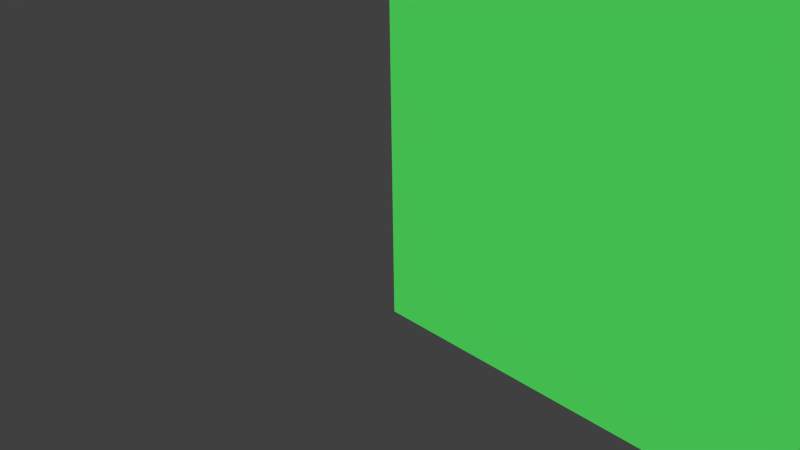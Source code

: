 # Source: tangents.blend  (saved by Blender 2.76.0; exported with 4.5.12 LTS)
import bpy
from mathutils import Matrix  # noqa: F401  (used for matrix-valued properties, if any)

bpy.ops.wm.read_factory_settings(use_empty=True)
scene = bpy.context.scene
scene.name = 'Scene'

# ---- collections
col_collection_1 = bpy.data.collections.new('Collection 1'); scene.collection.children.link(col_collection_1)

# ---- materials (node trees are filled in below, after node groups)
mat_material_002 = bpy.data.materials.new('Material.002')
mat_material_002.alpha_threshold = 0.0
mat_material_002.roughness = 0.5
mat_material_001 = bpy.data.materials.new('Material.001')
mat_material_001.alpha_threshold = 0.0
mat_material_001.roughness = 0.5

# ---- node groups
ng_common_matdefs_misc_unshaded_j3md__jme = bpy.data.node_groups.new('!Common/MatDefs/Misc/Unshaded.j3md; JME', 'ShaderNodeTree')
_s = ng_common_matdefs_misc_unshaded_j3md__jme.interface.new_socket(name='Surface', in_out='OUTPUT', socket_type='NodeSocketShader')
_s = ng_common_matdefs_misc_unshaded_j3md__jme.interface.new_socket(name='!ColorMap', in_out='INPUT', socket_type='NodeSocketColor')
_s.default_value = (0.8, 0.0, 0.003415, 1.0)
_s = ng_common_matdefs_misc_unshaded_j3md__jme.interface.new_socket(name='ColorMapAlpha', in_out='INPUT', socket_type='NodeSocketFloat')
_s.subtype = 'FACTOR'
_s.default_value = 1.0
_s.min_value = 0.0
_s.max_value = 1.0
_s = ng_common_matdefs_misc_unshaded_j3md__jme.interface.new_socket(name='!Color', in_out='INPUT', socket_type='NodeSocketColor')
_s.default_value = (1.0, 1.0, 1.0, 1.0)
_s = ng_common_matdefs_misc_unshaded_j3md__jme.interface.new_socket(name='!LightMap', in_out='INPUT', socket_type='NodeSocketColor')
_s.default_value = (1.0, 1.0, 1.0, 1.0)
_s = ng_common_matdefs_misc_unshaded_j3md__jme.interface.new_socket(name='!RenderBucket', in_out='INPUT', socket_type='NodeSocketFloat')
_N = ng_common_matdefs_misc_unshaded_j3md__jme.nodes; _L = ng_common_matdefs_misc_unshaded_j3md__jme.links
n0 = _N.new('ShaderNodeLightPath'); n0.name = 'Light Path'; n0.location = (284, 172)
n1 = _N.new('ShaderNodeMixShader'); n1.name = 'Mix Shader'; n1.location = (293, 97)
n2 = _N.new('ShaderNodeMix'); n2.name = 'Mix.001'; n2.location = (-346, -18)
n2.data_type = 'RGBA'
n2.blend_type = 'MULTIPLY'
n2.inputs[0].default_value = 1.0
n3 = _N.new('ShaderNodeMix'); n3.name = 'Mix'; n3.location = (-137, -8)
n3.data_type = 'RGBA'
n3.blend_type = 'MULTIPLY'
n3.inputs[0].default_value = 1.0
n4 = _N.new('ShaderNodeEmission'); n4.name = 'Emission'; n4.location = (81, -11)
n5 = _N.new('ShaderNodeMixShader'); n5.name = 'Mix Shader.001'; n5.location = (867, -107)
n6 = _N.new('ShaderNodeMix'); n6.name = 'Mix.002'; n6.location = (-132, -379)
n6.data_type = 'RGBA'
n6.blend_type = 'MULTIPLY'
n6.inputs[0].default_value = 1.0
n7 = _N.new('ShaderNodeBsdfTransparent'); n7.name = 'Transparent BSDF'; n7.location = (628, 31)
n7.inputs[0].default_value = (1.0, 1.0, 1.0, 0.0)
n8 = _N.new('ShaderNodeAddShader'); n8.name = 'Add Shader'; n8.location = (550, -278)
n8.width = 164
n9 = _N.new('NodeGroupOutput'); n9.name = 'Group Output'; n9.location = (1130, -125)
n9.width = 138
n10 = _N.new('ShaderNodeEmission'); n10.name = 'Emission.001'; n10.location = (200, -387)
n11 = _N.new('NodeGroupInput'); n11.name = 'Group Input'; n11.location = (-727, -111)
_L.new(n0.outputs[0], n1.inputs[0])
_L.new(n4.outputs[0], n1.inputs[2])
_L.new(n11.outputs[3], n3.inputs[7])
_L.new(n11.outputs[0], n2.inputs[6])
_L.new(n3.outputs[2], n4.inputs[0])
_L.new(n2.outputs[2], n3.inputs[6])
_L.new(n11.outputs[2], n2.inputs[7])
_L.new(n7.outputs[0], n5.inputs[1])
_L.new(n11.outputs[1], n5.inputs[0])
_L.new(n6.outputs[2], n10.inputs[0])
_L.new(n10.outputs[0], n8.inputs[1])
_L.new(n5.outputs[0], n9.inputs[0])
_L.new(n1.outputs[0], n5.inputs[2])
n9.is_active_output = True

# ---- material node trees
mat_material_002.use_nodes = True; mat_material_002.node_tree.nodes.clear()
_N = mat_material_002.node_tree.nodes; _L = mat_material_002.node_tree.links
n0 = _N.new('ShaderNodeOutputMaterial'); n0.name = 'Material Output'; n0.location = (300, 300)
n1 = _N.new('ShaderNodeGroup'); n1.name = 'Group'; n1.location = (114, 311)
n1.node_tree = ng_common_matdefs_misc_unshaded_j3md__jme
n1.inputs[0].default_value = (0.8641, 1.0, 0.9129, 1.0)
n1.inputs[1].default_value = 1.0
n1.inputs[3].default_value = (1.0, 1.0, 1.0, 1.0)
n1.inputs[4].default_value = 0.0
n2 = _N.new('ShaderNodeRGB'); n2.name = 'RGB'; n2.location = (-97, 267)
n2.outputs[0].default_value = (0.06477, 0.5, 0.08664, 1.0)
_L.new(n1.outputs[0], n0.inputs[0])
_L.new(n2.outputs[0], n1.inputs[2])
n0.is_active_output = True
mat_material_001.use_nodes = True; mat_material_001.node_tree.nodes.clear()
_N = mat_material_001.node_tree.nodes; _L = mat_material_001.node_tree.links
n0 = _N.new('ShaderNodeOutputMaterial'); n0.name = 'Material Output'; n0.location = (460, 300)
n1 = _N.new('ShaderNodeGroup'); n1.name = 'Group'; n1.location = (240, 331)
n1.node_tree = ng_common_matdefs_misc_unshaded_j3md__jme
n1.inputs[0].default_value = (0.7263, 0.8, 0.7094, 1.0)
n1.inputs[1].default_value = 1.0
n1.inputs[3].default_value = (1.0, 1.0, 1.0, 1.0)
n1.inputs[4].default_value = 0.0
n2 = _N.new('ShaderNodeRGB'); n2.name = 'RGB'; n2.location = (-17, 310)
n2.outputs[0].default_value = (0.02714, 0.0, 0.5, 1.0)
_L.new(n1.outputs[0], n0.inputs[0])
_L.new(n2.outputs[0], n1.inputs[2])
n0.is_active_output = True

# ---- world
world_world = bpy.data.worlds.new('World'); scene.world = world_world
world_world.color = (0.05088, 0.05088, 0.05088)
world_world.use_sun_shadow = False
world_world.sun_shadow_jitter_overblur = 0.0
world_world.cycles.sampling_method = 'MANUAL'
world_world.cycles.sample_map_resolution = 256

# ---- cameras
cam_camera = bpy.data.cameras.new('Camera')
cam_camera.clip_end = 100.0
cam_camera.lens = 35.0
cam_camera.sensor_width = 32.0
cam_camera.sensor_height = 18.0
cam_camera.ortho_scale = 7.314
cam_camera.dof.focus_distance = 0.0

# ---- lights
light_lamp = bpy.data.lights.new('Lamp', 'POINT')
light_lamp.transmission_factor = 0.0
light_lamp.cutoff_distance = 30.0
light_lamp.energy = 100.0
light_lamp.shadow_buffer_clip_start = 1.001
light_lamp.shadow_soft_size = 0.1
light_lamp.shadow_maximum_resolution = 0.006
light_lamp.use_absolute_resolution = True
light_lamp.cycles.use_multiple_importance_sampling = False

# ---- meshes
me_cube_001 = bpy.data.meshes.new('Cube.001')
me_cube_001.from_pydata([(6.799, 20.17, -6.799), (6.799, 6.573, -6.799), (-6.799, 6.573, -6.799), (-6.799, 20.17, -6.799), (6.799, 20.17, 6.799), (6.799, 6.573, 6.799), (-6.799, 6.573, 6.799), (-6.799, 20.17, 6.799)], [], [(0, 1, 2, 3), (4, 7, 6, 5), (0, 4, 5, 1), (1, 5, 6, 2), (2, 6, 7, 3), (4, 0, 3, 7)])
me_cube_001.polygons.foreach_set('use_smooth', [True] * 6)
_uv = me_cube_001.uv_layers.new(name='UVMap')
_uv.uv.foreach_set('vector', [1.987e-08, 0.6667, 0.3333, 0.6667, 0.3333, 1.0, 0.0, 1.0, 0.6667, 0.3333, 0.6667, 0.6667, 0.3333, 0.6667, 0.3333, 0.3333, 0.6667, 0.3333, 0.3333, 0.3333, 0.3333, 0.0, 0.6667, 1.987e-08, 2.98e-08, 0.3333, 0.0, 1.291e-07, 0.3333, 0.0, 0.3333, 0.3333, 1.0, 0.3333, 0.6667, 0.3333, 0.6667, 8.941e-08, 1.0, 0.0, 0.0, 0.3333, 0.3333, 0.3333, 0.3333, 0.6667, 2.98e-08, 0.6667])
me_cube_001.materials.append(mat_material_002)
me_cube_001.use_remesh_preserve_volume = False
me_cube_001.use_remesh_preserve_attributes = False
me_cube_001.use_mirror_vertex_groups = False
me_cube_001.update()
me_cube = bpy.data.meshes.new('Cube')
me_cube.from_pydata([(6.799, -6.538, -6.799), (6.799, -20.14, -6.799), (-6.799, -20.14, -6.799), (-6.799, -6.538, -6.799), (6.799, -6.538, 6.799), (6.799, -20.14, 6.799), (-6.799, -20.14, 6.799), (-6.799, -6.538, 6.799)], [], [(0, 1, 2, 3), (4, 7, 6, 5), (0, 4, 5, 1), (1, 5, 6, 2), (2, 6, 7, 3), (4, 0, 3, 7)])
_uv = me_cube.uv_layers.new(name='UVMap')
_uv.uv.foreach_set('vector', [1.987e-08, 0.6667, 0.3333, 0.6667, 0.3333, 1.0, 0.0, 1.0, 0.6667, 0.3333, 0.6667, 0.6667, 0.3333, 0.6667, 0.3333, 0.3333, 0.6667, 0.3333, 0.3333, 0.3333, 0.3333, 0.0, 0.6667, 1.987e-08, 2.98e-08, 0.3333, 0.0, 1.291e-07, 0.3333, 0.0, 0.3333, 0.3333, 1.0, 0.3333, 0.6667, 0.3333, 0.6667, 8.941e-08, 1.0, 0.0, 0.0, 0.3333, 0.3333, 0.3333, 0.3333, 0.6667, 2.98e-08, 0.6667])
me_cube.materials.append(mat_material_001)
me_cube.use_remesh_preserve_volume = False
me_cube.use_remesh_preserve_attributes = False
me_cube.use_mirror_vertex_groups = False
me_cube.update()

# ---- objects
ob_smooth = bpy.data.objects.new('smooth', me_cube_001)
ob_flat = bpy.data.objects.new('flat', me_cube)
ob_lamp = bpy.data.objects.new('Lamp', light_lamp)
ob_camera = bpy.data.objects.new('Camera', cam_camera)

# ---- transforms, parenting, visibility, modifiers, constraints
ob_smooth.location = (0.0, 0.0, 0.0)
ob_smooth.lock_rotations_4d = False
ob_smooth.empty_display_type = 'ARROWS'
ob_smooth.lineart.crease_threshold = 0.0
ob_flat.location = (0.0, 0.0, 0.0)
ob_flat.lock_rotations_4d = False
ob_flat.empty_display_type = 'ARROWS'
ob_flat.lineart.crease_threshold = 0.0
ob_lamp.location = (4.076, 1.005, 5.904)
ob_lamp.rotation_euler = (0.6503, 0.05522, 1.866)
ob_lamp.lock_rotations_4d = False
ob_lamp.empty_display_type = 'ARROWS'
ob_lamp.color = (0.0, 0.0, 0.0, 0.0)
ob_lamp.lineart.crease_threshold = 0.0
ob_camera.location = (7.481, -6.508, 5.344)
ob_camera.rotation_euler = (1.109, 0.01082, 0.8149)
ob_camera.lock_rotations_4d = False
ob_camera.empty_display_type = 'ARROWS'
ob_camera.color = (0.0, 0.0, 0.0, 0.0)
ob_camera.display_type = 'WIRE'
ob_camera.lineart.crease_threshold = 0.0

# ---- collection membership
col_collection_1.objects.link(ob_smooth)
col_collection_1.objects.link(ob_flat)
col_collection_1.objects.link(ob_lamp)
col_collection_1.objects.link(ob_camera)

# ---- scene / render settings (as saved in the file)
scene.camera = ob_camera
scene.frame_start = 1; scene.frame_end = 250; scene.frame_set(1)
scene.render.engine = 'CYCLES'
scene.render.resolution_percentage = 50
scene.render.dither_intensity = 0.0
scene.cycles.use_denoising = False
scene.cycles.samples = 10
scene.cycles.sampling_pattern = 'TABULATED_SOBOL'
scene.cycles.light_sampling_threshold = 0.0
scene.cycles.use_adaptive_sampling = False
scene.cycles.use_light_tree = False
scene.cycles.blur_glossy = 0.0
scene.cycles.pixel_filter_type = 'GAUSSIAN'
scene.cycles.sample_clamp_indirect = 0.0
scene.view_settings.view_transform = 'Standard'
bpy.context.view_layer.update()

